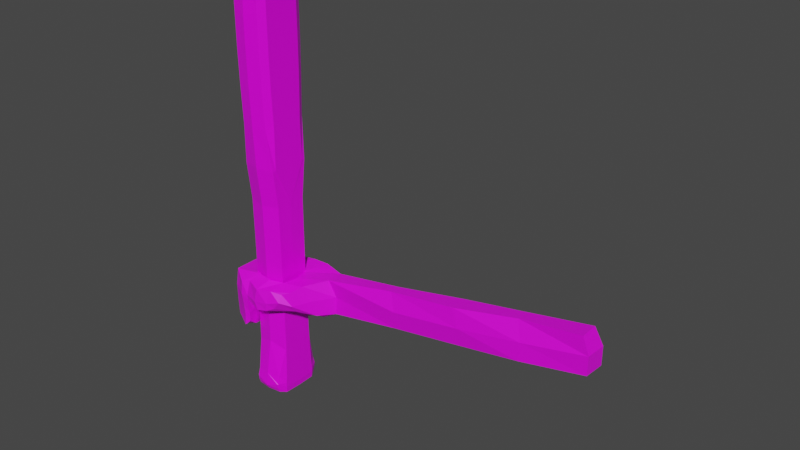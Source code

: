 # Source: BaseballBatWHand.blend  (saved by Blender 2.81.16; exported with 4.5.12 LTS)
import bpy
from mathutils import Matrix  # noqa: F401  (used for matrix-valued properties, if any)

bpy.ops.wm.read_factory_settings(use_empty=True)
scene = bpy.context.scene
scene.name = 'Scene'

# ---- collections
col_collection = bpy.data.collections.new('Collection'); scene.collection.children.link(col_collection)

# ---- images (referenced by path relative to the original .blend; pixels are not part of the script)
import os
ASSET_DIR = os.environ.get("B2B_ASSET_DIR", "")  # directory of the original .blend (textures are referenced by path, not embedded)
HERE = os.path.dirname(os.path.abspath(__file__))  # packed textures are extracted next to this script under _unpacked/

def load_image(name, relpath, width, height, colorspace="sRGB"):
    """Load a texture the original file referenced (path relative to the .blend, or extracted next to this script)."""
    p = next((c for c in (os.path.join(HERE, relpath), os.path.join(ASSET_DIR, relpath)) if relpath and os.path.exists(c)), "")
    if p:
        img = bpy.data.images.load(p, check_existing=True)
        img.name = name
    else:  # same state as the original file: an image datablock whose file is absent (Cycles renders it pink)
        img = bpy.data.images.new(name, width, height)
        img.source = "FILE"
        img.filepath = "//" + (relpath or name)
    img.colorspace_settings.name = colorspace
    return img
img_baseballbat = load_image('Baseballbat', 'Baseballbat.png', 1024, 1024, 'sRGB')
img_hand = load_image('Hand', 'Hand.png', 1024, 1024, 'sRGB')

# ---- materials (node trees are filled in below, after node groups)
mat_material = bpy.data.materials.new('Material')
mat_material.alpha_threshold = 0.0
mat_material.use_transparent_shadow = False
mat_material.line_color = (0.0, 0.0, 0.0, 1.0)
mat_material_001 = bpy.data.materials.new('Material.001')
mat_material_001.use_transparent_shadow = False

# ---- material node trees
mat_material.use_nodes = True; mat_material.node_tree.nodes.clear()
_N = mat_material.node_tree.nodes; _L = mat_material.node_tree.links
n0 = _N.new('ShaderNodeOutputMaterial'); n0.name = 'Material Output'; n0.location = (300, 300)
n1 = _N.new('ShaderNodeBsdfPrincipled'); n1.name = 'Principled BSDF'; n1.location = (10, 300)
n1.distribution = 'GGX'
n1.subsurface_method = 'BURLEY'
n1.inputs[2].default_value = 0.4
n1.inputs[3].default_value = 1.45
n1.inputs[27].default_value = (0.0, 0.0, 0.0, 1.0)
n1.inputs[28].default_value = 1.0
n2 = _N.new('ShaderNodeTexImage'); n2.name = 'Image Texture'; n2.location = (-280, 270)
n2.image = img_baseballbat
_L.new(n1.outputs[0], n0.inputs[0])
_L.new(n2.outputs[0], n1.inputs[0])
n0.is_active_output = True
mat_material_001.use_nodes = True; mat_material_001.node_tree.nodes.clear()
_N = mat_material_001.node_tree.nodes; _L = mat_material_001.node_tree.links
n0 = _N.new('ShaderNodeOutputMaterial'); n0.name = 'Material Output'; n0.location = (300, 300)
n1 = _N.new('ShaderNodeBsdfPrincipled'); n1.name = 'Principled BSDF'; n1.location = (10, 300)
n1.distribution = 'GGX'
n1.subsurface_method = 'BURLEY'
n1.inputs[3].default_value = 1.45
n1.inputs[27].default_value = (0.0, 0.0, 0.0, 1.0)
n1.inputs[28].default_value = 1.0
n2 = _N.new('ShaderNodeTexImage'); n2.name = 'Image Texture'; n2.location = (-280, 270)
n2.image = img_hand
_L.new(n1.outputs[0], n0.inputs[0])
_L.new(n2.outputs[0], n1.inputs[0])
n0.is_active_output = True

# ---- world
world_world = bpy.data.worlds.new('World'); scene.world = world_world
world_world.use_nodes = True; world_world.node_tree.nodes.clear()
_N = world_world.node_tree.nodes; _L = world_world.node_tree.links
n0 = _N.new('ShaderNodeOutputWorld'); n0.name = 'World Output'; n0.location = (300, 300)
n1 = _N.new('ShaderNodeBackground'); n1.name = 'Background'; n1.location = (10, 300)
n1.inputs[0].default_value = (0.05088, 0.05088, 0.05088, 1.0)
_L.new(n1.outputs[0], n0.inputs[0])
n0.is_active_output = True
world_world.color = (0.05088, 0.05088, 0.05088)
world_world.use_sun_shadow = False
world_world.sun_shadow_jitter_overblur = 0.0

# ---- meshes
me_cube = bpy.data.meshes.new('Cube')
me_cube.from_pydata([(0.03839, -0.03985, -0.1825), (0.02991, -0.05544, 0.7925), (0.02989, -0.05469, -0.1779), (0.03839, -0.04006, 0.8017), (0.03806, 0.0, 0.8094), (0.03806, 0.0, -0.1842), (0.03029, -0.0519, 0.4523), (0.03938, -0.03635, 0.4526), (0.03937, 0.0, 0.4524), (0.03029, -0.05652, 0.6101), (0.03938, -0.04009, 0.603), (0.03937, 0.0, 0.6083), (0.03028, -0.05665, 0.6961), (0.03938, -0.04016, 0.7058), (0.03937, 0.0, 0.7037), (0.03029, -0.05489, 0.5305), (0.03938, -0.0391, 0.5306), (0.03937, 0.0, 0.5231), (0.03846, -0.03472, 0.1766), (0.03938, 0.0, 0.1793), (0.03937, 0.0, 0.1844), (0.03846, -0.03555, 0.2748), (0.03938, 0.0, 0.2747), (0.03937, 0.0, 0.2765), (0.03846, -0.04534, 0.361), (0.03938, -0.03802, 0.3608), (0.03937, 0.0, 0.361), (0.03846, -0.03475, 0.05584), (0.03938, 0.0, 0.05656), (0.03937, 0.0, 0.05021), (0.03845, -0.03741, -0.0723), (0.03938, -0.03646, -0.07658), (0.03937, 0.0, -0.07538), (0.03022, -0.05813, -0.1676), (0.03937, -0.04051, -0.1684), (0.03937, 0.0, -0.1691), (0.03134, -0.05825, -0.1563), (0.03937, -0.0406, -0.1563), (0.03937, 0.0, -0.1563), (0.03023, -0.05452, -0.1404), (0.03937, -0.03903, -0.1404), (0.03937, 0.0, -0.1436), (0.0, -0.04611, 0.8101), (0.0, -0.05936, 0.7898), (0.0, -0.0584, -0.1779), (0.0, -0.04583, -0.1845), (0.0, 0.0, -0.1873), (0.0, 0.0, 0.8134), (0.0, -0.05815, 0.4514), (0.0, -0.06279, 0.6269), (0.0, -0.06277, 0.6782), (0.0, -0.06101, 0.5321), (0.0, -0.04359, 0.1726), (0.0, -0.04457, 0.2736), (0.0, -0.05444, 0.3616), (0.0, -0.04365, 0.04941), (0.0, -0.04531, -0.0589), (0.0, -0.06369, -0.1676), (0.02915, -0.06011, -0.1563), (0.0, -0.05976, -0.1379)], [], [(45, 0, 2, 44), (13, 3, 1, 12), (14, 4, 3, 13), (46, 5, 0, 45), (26, 8, 7, 25), (25, 7, 6, 24), (17, 11, 10, 16), (16, 10, 9, 15), (11, 14, 13, 10), (10, 13, 12, 9), (7, 16, 15, 6), (8, 17, 16, 7), (28, 19, 18, 27), (29, 20, 19, 28), (19, 22, 21, 18), (20, 23, 22, 19), (22, 25, 24, 21), (23, 26, 25, 22), (32, 29, 28, 31), (31, 28, 27, 30), (40, 31, 30, 39), (41, 32, 31, 40), (5, 35, 34, 0), (0, 34, 33, 2), (35, 38, 37, 34), (34, 37, 36, 33), (38, 41, 40, 37), (37, 40, 39, 36), (36, 39, 59, 58), (33, 36, 58, 57), (2, 33, 57, 44), (39, 30, 56, 59), (30, 27, 55, 56), (21, 24, 54, 53), (18, 21, 53, 52), (27, 18, 52, 55), (6, 15, 51, 48), (9, 12, 50, 49), (15, 9, 49, 51), (24, 6, 48, 54), (4, 47, 42, 3), (12, 1, 43, 50), (3, 42, 43, 1), (58, 59, 57)])
_uv = me_cube.uv_layers.new(name='UVMap')
_uv.uv.foreach_set('vector', [0.25, 0.6875, 0.375, 0.6875, 0.375, 0.75, 0.25, 0.75, 0.5938, 0.6875, 0.625, 0.6875, 0.625, 0.75, 0.5938, 0.75, 0.5938, 0.625, 0.625, 0.625, 0.625, 0.6875, 0.5938, 0.6875, 0.25, 0.625, 0.375, 0.625, 0.375, 0.6875, 0.25, 0.6875, 0.4844, 0.625, 0.5, 0.625, 0.5, 0.6875, 0.4844, 0.6514, 0.4844, 0.6514, 0.5, 0.6875, 0.5, 0.75, 0.4844, 0.75, 0.5312, 0.625, 0.5625, 0.625, 0.5625, 0.6875, 0.5312, 0.6875, 0.5312, 0.6875, 0.5625, 0.6875, 0.5625, 0.75, 0.5312, 0.75, 0.5625, 0.625, 0.5938, 0.625, 0.5938, 0.6875, 0.5625, 0.6875, 0.5625, 0.6875, 0.5938, 0.6875, 0.5938, 0.75, 0.5625, 0.75, 0.5, 0.6875, 0.5312, 0.6875, 0.5312, 0.75, 0.5, 0.75, 0.5, 0.625, 0.5312, 0.625, 0.5312, 0.6875, 0.5, 0.6875, 0.4062, 0.6514, 0.4375, 0.6514, 0.4375, 0.75, 0.4062, 0.75, 0.4062, 0.625, 0.4375, 0.625, 0.4375, 0.6514, 0.4062, 0.6514, 0.4375, 0.6514, 0.4688, 0.6514, 0.4688, 0.75, 0.4375, 0.75, 0.4375, 0.625, 0.4688, 0.625, 0.4688, 0.6514, 0.4375, 0.6514, 0.4688, 0.6514, 0.4844, 0.6514, 0.4844, 0.75, 0.4688, 0.75, 0.4688, 0.625, 0.4844, 0.625, 0.4844, 0.6514, 0.4688, 0.6514, 0.3906, 0.625, 0.4062, 0.625, 0.4062, 0.6514, 0.3906, 0.6875, 0.3906, 0.6875, 0.4062, 0.6514, 0.4062, 0.75, 0.3906, 0.75, 0.3887, 0.6875, 0.3906, 0.6875, 0.3906, 0.75, 0.3887, 0.75, 0.3887, 0.625, 0.3906, 0.625, 0.3906, 0.6875, 0.3887, 0.6875, 0.375, 0.625, 0.3828, 0.625, 0.3828, 0.6875, 0.375, 0.6875, 0.375, 0.6875, 0.3828, 0.6875, 0.3828, 0.75, 0.375, 0.75, 0.3828, 0.625, 0.3867, 0.625, 0.3867, 0.6875, 0.3828, 0.6875, 0.3828, 0.6875, 0.3867, 0.6875, 0.3867, 0.75, 0.3828, 0.75, 0.3867, 0.625, 0.3887, 0.625, 0.3887, 0.6875, 0.3867, 0.6875, 0.3867, 0.6875, 0.3887, 0.6875, 0.3887, 0.75, 0.3867, 0.75, 0.3867, 0.75, 0.3887, 0.75, 0.3887, 0.875, 0.3867, 0.875, 0.3828, 0.75, 0.3867, 0.75, 0.3867, 0.875, 0.3828, 0.875, 0.375, 0.75, 0.3828, 0.75, 0.3828, 0.875, 0.375, 0.875, 0.3887, 0.75, 0.3906, 0.75, 0.3906, 0.875, 0.3887, 0.875, 0.3906, 0.75, 0.4062, 0.75, 0.4062, 0.875, 0.3906, 0.875, 0.4688, 0.75, 0.4844, 0.75, 0.4844, 0.875, 0.4688, 0.875, 0.4375, 0.75, 0.4688, 0.75, 0.4688, 0.875, 0.4375, 0.875, 0.4062, 0.75, 0.4375, 0.75, 0.4375, 0.875, 0.4062, 0.875, 0.5, 0.75, 0.5312, 0.75, 0.5312, 0.875, 0.5, 0.875, 0.5625, 0.75, 0.5938, 0.75, 0.5938, 0.875, 0.5625, 0.875, 0.5312, 0.75, 0.5625, 0.75, 0.5625, 0.875, 0.5312, 0.875, 0.4844, 0.75, 0.5, 0.75, 0.5, 0.875, 0.4844, 0.875, 0.625, 0.625, 0.75, 0.625, 0.75, 0.6875, 0.625, 0.6875, 0.5938, 0.75, 0.625, 0.75, 0.625, 0.875, 0.5938, 0.875, 0.625, 0.6875, 0.75, 0.6875, 0.75, 0.75, 0.625, 0.75, 0.3867, 0.875, 0.3887, 0.875, 0.3828, 0.875])
me_cube.materials.append(mat_material)
me_cube.use_remesh_preserve_volume = False
me_cube.use_remesh_preserve_attributes = False
me_cube.use_mirror_vertex_groups = False
me_cube.update()
me_cube_001 = bpy.data.meshes.new('Cube.001')
me_cube_001.from_pydata([(-0.06514, -0.06508, 0.2669), (-0.06585, -0.06662, 0.3775), (-0.06313, 0.07391, 0.2438), (-0.08073, 0.06873, 0.3861), (0.04535, -0.05624, 0.3799), (0.08234, 0.06178, 0.2897), (0.09762, 0.0716, 0.3946), (-0.06676, -0.06413, 0.3153), (-0.08507, 0.07391, 0.3087), (0.1148, 0.0796, 0.3146), (0.03168, -0.06682, 0.3453), (-0.06884, -0.06711, 0.3447), (-0.0828, 0.07024, 0.3486), (0.1148, 0.0796, 0.3566), (0.04641, -0.06754, 0.3648), (-0.08198, 0.07331, 0.2733), (0.09504, 0.07944, 0.298), (-0.05227, -0.06562, 0.336), (-0.06424, -0.064, 0.291), (-0.04288, 0.07164, 0.2411), (-0.02322, 0.08415, 0.3901), (-0.05216, -0.06218, 0.2793), (-0.04869, -0.05893, 0.3813), (-0.04372, 0.09421, 0.3087), (-0.05275, -0.0657, 0.3472), (-0.04372, 0.09421, 0.3563), (-0.04643, 0.08549, 0.2659), (-0.05158, -0.06238, 0.3014), (-0.08471, -0.04469, 0.2529), (-0.1023, -0.04276, 0.3864), (0.06112, -0.04743, 0.3861), (0.06424, -0.036, 0.3372), (-0.1066, -0.04469, 0.3086), (0.06627, -0.04745, 0.3544), (-0.104, -0.04774, 0.3486), (-0.1036, -0.0453, 0.2731), (-0.04758, -0.04634, 0.3266), (-0.03736, -0.03721, 0.3935), (-0.0568, -0.04201, 0.2625), (-0.102, 0.03276, 0.3861), (0.1128, 0.03856, 0.3146), (-0.1063, 0.03439, 0.3087), (-0.104, 0.03072, 0.3486), (-0.1032, 0.03379, 0.2733), (-0.08437, 0.03439, 0.2438), (0.09969, 0.03227, 0.396), (0.01445, -0.07349, 0.3536), (0.1148, 0.03856, 0.3566), (0.02115, -0.06533, 0.3833), (-0.0359, 0.02909, 0.3912), (-0.05557, 0.02918, 0.2451), (-0.05135, -0.05117, 0.3034), (0.02877, -0.03232, 0.3926), (0.01172, -0.07205, 0.3349), (0.02636, -0.03806, 0.33), (0.04933, 0.08298, 0.3971), (0.0588, 0.09421, 0.3087), (0.0588, 0.09421, 0.3563), (0.05609, 0.08549, 0.2796), (0.04873, 0.06525, 0.2688), (0.02792, 0.03074, 0.2978), (0.02807, 0.03238, 0.3912), (0.01113, 0.07571, 0.2547), (-0.003018, 0.03556, 0.2612), (0.01265, 0.08136, 0.397), (0.007537, 0.09421, 0.3087), (0.007537, 0.09421, 0.3563), (0.004827, 0.08549, 0.2728), (-0.002723, 0.03633, 0.3912), (-0.08471, -0.005259, 0.2482), (-0.04462, -0.003971, 0.3913), (-0.06425, -0.005208, 0.2555), (-0.1023, -0.005116, 0.3864), (-0.1063, -0.004836, 0.3087), (-0.104, -0.008512, 0.3486), (-0.1036, -0.005866, 0.2731), (0.07179, -0.01985, 0.3936), (0.08448, -0.006641, 0.3554), (0.08924, 0.002655, 0.3177), (0.03902, -0.00116, 0.3075), (0.03922, -0.00153, 0.3945), (-0.01349, -0.07291, 0.379), (-0.01962, -0.07539, 0.3478), (-0.01188, -0.07473, 0.3295), (0.002077, -0.04586, 0.3265), (-0.003701, -0.04183, 0.3927), (0.4429, 0.1025, 0.4148), (0.4429, 0.08729, 0.3728), (0.4256, 0.07987, 0.4528), (0.4277, 0.03663, 0.4542), (0.4429, 0.03087, 0.4148), (0.4408, 0.03709, 0.3728), (0.7332, 0.0846, 0.4701), (0.7332, 0.08411, 0.4282), (0.7159, 0.07962, 0.5082), (0.718, 0.03568, 0.5096), (0.7327, 0.03457, 0.4722), (0.7311, 0.03746, 0.4282), (0.2637, 0.04437, 0.4251), (0.2616, 0.07073, 0.4237), (0.2789, 0.08207, 0.3437), (0.2768, 0.04061, 0.3437), (0.2789, 0.09413, 0.3857), (0.2789, 0.03433, 0.3857), (0.586, 0.0322, 0.4005), (0.588, 0.0322, 0.4425), (0.5729, 0.04774, 0.4819), (0.5708, 0.07934, 0.4805), (0.588, 0.09076, 0.4425), (0.588, 0.09076, 0.4005)], [], [(42, 39, 3, 12), (57, 55, 6, 13), (33, 30, 4, 14), (24, 22, 1, 11), (37, 29, 1, 22), (27, 17, 7, 18), (51, 27, 17, 36), (58, 56, 9, 16), (43, 41, 8, 15), (17, 24, 11, 7), (31, 33, 14, 10), (56, 57, 13, 9), (41, 42, 12, 8), (44, 43, 15, 2), (59, 58, 16, 5), (21, 27, 18, 0), (2, 15, 26, 19), (8, 12, 25, 23), (83, 82, 24, 17), (15, 8, 23, 26), (36, 17, 22, 37), (85, 37, 22, 81), (28, 38, 21, 0), (82, 81, 22, 24), (12, 3, 20, 25), (69, 71, 38, 28), (85, 52, 54, 84), (70, 71, 50, 49), (0, 18, 35, 28), (7, 11, 34, 32), (78, 77, 33, 31), (18, 7, 32, 35), (70, 72, 29, 37), (84, 83, 17, 36), (77, 76, 30, 33), (11, 1, 29, 34), (101, 100, 87, 91), (59, 5, 40, 60), (20, 3, 39, 49), (16, 9, 40), (99, 98, 89, 88), (5, 16, 40), (64, 20, 49, 68), (2, 19, 50, 44), (69, 75, 43, 44), (73, 74, 42, 41), (75, 73, 41, 43), (74, 72, 39, 42), (52, 30, 33, 31, 54), (68, 49, 50, 63), (38, 21, 27, 51), (31, 10, 53, 54), (14, 4, 48, 46), (30, 52, 48, 4), (10, 14, 46, 53), (45, 61, 60, 40), (6, 55, 61, 45), (62, 59, 60, 63), (62, 67, 58, 59), (65, 66, 57, 56), (67, 65, 56, 58), (66, 64, 55, 57), (78, 31, 54, 79), (80, 52, 54, 79), (76, 80, 52, 30), (25, 20, 64, 66), (26, 23, 65, 67), (23, 25, 66, 65), (19, 26, 67, 62), (19, 62, 63, 50), (61, 68, 63, 60), (55, 64, 68, 61), (34, 29, 72, 74), (35, 32, 73, 75), (32, 34, 74, 73), (28, 35, 75, 69), (49, 39, 72, 70), (37, 38, 71, 70), (44, 50, 71, 69), (45, 61, 80, 76), (61, 80, 79, 60), (40, 78, 79, 60), (47, 45, 76, 77), (40, 47, 77, 78), (54, 53, 83, 84), (37, 85, 84, 36), (46, 48, 81, 82), (52, 85, 81, 48), (53, 46, 82, 83), (106, 105, 96, 95), (105, 104, 97, 96), (100, 102, 86, 87), (102, 99, 88, 86), (98, 103, 90, 89), (103, 101, 91, 90), (38, 37, 36, 51), (92, 94, 95, 96), (93, 92, 96, 97), (107, 106, 95, 94), (109, 108, 92, 93), (104, 109, 93, 97), (108, 107, 94, 92), (47, 40, 101, 103), (45, 47, 103, 98), (13, 6, 99, 102), (9, 13, 102, 100), (6, 45, 98, 99), (40, 9, 100, 101), (86, 88, 107, 108), (91, 87, 109, 104), (87, 86, 108, 109), (88, 89, 106, 107), (90, 91, 104, 105), (89, 90, 105, 106)])
_uv = me_cube_001.uv_layers.new(name='UVMap')
_uv.uv.foreach_set('vector', [0.5625, 0.1875, 0.625, 0.1875, 0.625, 0.25, 0.5625, 0.25, 0.5625, 0.4375, 0.625, 0.4375, 0.625, 0.5, 0.5625, 0.5, 0.5625, 0.625, 0.625, 0.625, 0.625, 0.75, 0.5625, 0.75, 0.5625, 0.875, 0.625, 0.875, 0.625, 1.0, 0.5625, 1.0, 0.75, 0.625, 0.875, 0.625, 0.875, 0.75, 0.75, 0.75, 0.4375, 0.875, 0.5, 0.875, 0.5, 1.0, 0.4375, 1.0, 0.375, 0.625, 0.375, 0.75, 0.5, 0.75, 0.5, 0.625, 0.4375, 0.4375, 0.5, 0.4375, 0.5, 0.5, 0.4375, 0.5, 0.4375, 0.1875, 0.5, 0.1875, 0.5, 0.25, 0.4375, 0.25, 0.5, 0.875, 0.5625, 0.875, 0.5625, 1.0, 0.5, 1.0, 0.5, 0.625, 0.5625, 0.625, 0.5625, 0.75, 0.5, 0.75, 0.5, 0.4375, 0.5625, 0.4375, 0.5625, 0.5, 0.5, 0.5, 0.5, 0.1875, 0.5625, 0.1875, 0.5625, 0.25, 0.5, 0.25, 0.375, 0.1875, 0.4375, 0.1875, 0.4375, 0.25, 0.375, 0.25, 0.375, 0.4375, 0.4375, 0.4375, 0.4375, 0.5, 0.375, 0.5, 0.375, 0.875, 0.4375, 0.875, 0.4375, 1.0, 0.375, 1.0, 0.375, 0.25, 0.4375, 0.25, 0.4375, 0.375, 0.375, 0.375, 0.5, 0.25, 0.5625, 0.25, 0.5625, 0.375, 0.5, 0.375, 0.5, 0.8438, 0.5625, 0.8438, 0.5625, 0.875, 0.5, 0.875, 0.4375, 0.25, 0.5, 0.25, 0.5, 0.375, 0.4375, 0.375, 0.5, 0.625, 0.5, 0.75, 0.75, 0.75, 0.75, 0.625, 0.7188, 0.625, 0.75, 0.625, 0.75, 0.75, 0.7188, 0.75, 0.125, 0.625, 0.25, 0.625, 0.25, 0.75, 0.125, 0.75, 0.5625, 0.8438, 0.625, 0.8438, 0.625, 0.875, 0.5625, 0.875, 0.5625, 0.25, 0.625, 0.25, 0.625, 0.375, 0.5625, 0.375, 0.125, 0.5938, 0.25, 0.5938, 0.25, 0.625, 0.125, 0.625, 0.0, 0.0, 0.0, 0.0, 0.0, 0.0, 0.0, 0.0, 0.0, 0.0, 0.0, 0.0, 0.0, 0.0, 0.0, 0.0, 0.375, 0.0, 0.4375, 0.0, 0.4375, 0.125, 0.375, 0.125, 0.5, 0.0, 0.5625, 0.0, 0.5625, 0.125, 0.5, 0.125, 0.5, 0.5938, 0.5625, 0.5937, 0.5625, 0.625, 0.5, 0.625, 0.4375, 0.0, 0.5, 0.0, 0.5, 0.125, 0.4375, 0.125, 0.75, 0.5938, 0.875, 0.5938, 0.875, 0.625, 0.75, 0.625, 0.5, 0.625, 0.5, 0.75, 0.5, 0.75, 0.5, 0.625, 0.5625, 0.5937, 0.625, 0.5938, 0.625, 0.625, 0.5625, 0.625, 0.5625, 0.0, 0.625, 0.0, 0.625, 0.125, 0.5625, 0.125, 0.4375, 0.5625, 0.5, 0.5, 0.5, 0.5, 0.4375, 0.5625, 0.3125, 0.5, 0.375, 0.5, 0.375, 0.5625, 0.3125, 0.5625, 0.75, 0.5, 0.875, 0.5, 0.875, 0.5625, 0.75, 0.5625, 0.4375, 0.5, 0.5, 0.5, 0.4375, 0.5625, 0.625, 0.5, 0.625, 0.5625, 0.625, 0.5625, 0.625, 0.5, 0.375, 0.5, 0.4375, 0.5, 0.375, 0.5625, 0.7188, 0.5, 0.75, 0.5, 0.75, 0.5625, 0.7187, 0.5625, 0.125, 0.5, 0.25, 0.5, 0.25, 0.5625, 0.125, 0.5625, 0.375, 0.1562, 0.4375, 0.1562, 0.4375, 0.1875, 0.375, 0.1875, 0.5, 0.1562, 0.5625, 0.1563, 0.5625, 0.1875, 0.5, 0.1875, 0.4375, 0.1562, 0.5, 0.1562, 0.5, 0.1875, 0.4375, 0.1875, 0.5625, 0.1563, 0.625, 0.1562, 0.625, 0.1875, 0.5625, 0.1875, 0.0, 0.0, 0.0, 0.0, 0.0, 0.0, 0.0, 0.0, 0.0, 0.0, 0.0, 0.0, 0.0, 0.0, 0.0, 0.0, 0.0, 0.0, 0.25, 0.625, 0.25, 0.75, 0.375, 0.75, 0.375, 0.625, 0.5, 0.625, 0.5, 0.75, 0.5, 0.75, 0.5, 0.625, 0.5625, 0.75, 0.625, 0.75, 0.625, 0.8125, 0.5625, 0.8125, 0.625, 0.625, 0.6875, 0.625, 0.6875, 0.75, 0.625, 0.75, 0.5, 0.75, 0.5625, 0.75, 0.5625, 0.8125, 0.5, 0.8125, 0.0, 0.0, 0.0, 0.0, 0.0, 0.0, 0.0, 0.0, 0.625, 0.5, 0.6875, 0.5, 0.6875, 0.5625, 0.625, 0.5625, 0.2812, 0.5, 0.3125, 0.5, 0.3125, 0.5625, 0.2812, 0.5625, 0.375, 0.4062, 0.4375, 0.4062, 0.4375, 0.4375, 0.375, 0.4375, 0.5, 0.4062, 0.5625, 0.4062, 0.5625, 0.4375, 0.5, 0.4375, 0.4375, 0.4062, 0.5, 0.4062, 0.5, 0.4375, 0.4375, 0.4375, 0.5625, 0.4062, 0.625, 0.4062, 0.625, 0.4375, 0.5625, 0.4375, 0.0, 0.0, 0.0, 0.0, 0.0, 0.0, 0.0, 0.0, 0.0, 0.0, 0.0, 0.0, 0.0, 0.0, 0.0, 0.0, 0.0, 0.0, 0.0, 0.0, 0.0, 0.0, 0.0, 0.0, 0.5625, 0.375, 0.625, 0.375, 0.625, 0.4062, 0.5625, 0.4062, 0.4375, 0.375, 0.5, 0.375, 0.5, 0.4062, 0.4375, 0.4062, 0.5, 0.375, 0.5625, 0.375, 0.5625, 0.4062, 0.5, 0.4062, 0.375, 0.375, 0.4375, 0.375, 0.4375, 0.4062, 0.375, 0.4062, 0.25, 0.5, 0.2812, 0.5, 0.2812, 0.5625, 0.25, 0.5625, 0.0, 0.0, 0.0, 0.0, 0.0, 0.0, 0.0, 0.0, 0.6875, 0.5, 0.7188, 0.5, 0.7187, 0.5625, 0.6875, 0.5625, 0.5625, 0.125, 0.625, 0.125, 0.625, 0.1562, 0.5625, 0.1563, 0.4375, 0.125, 0.5, 0.125, 0.5, 0.1562, 0.4375, 0.1562, 0.5, 0.125, 0.5625, 0.125, 0.5625, 0.1563, 0.5, 0.1562, 0.375, 0.125, 0.4375, 0.125, 0.4375, 0.1562, 0.375, 0.1562, 0.75, 0.5625, 0.875, 0.5625, 0.875, 0.5938, 0.75, 0.5938, 0.0, 0.0, 0.0, 0.0, 0.0, 0.0, 0.0, 0.0, 0.125, 0.5625, 0.25, 0.5625, 0.25, 0.5938, 0.125, 0.5938, 0.0, 0.0, 0.0, 0.0, 0.0, 0.0, 0.0, 0.0, 0.0, 0.0, 0.0, 0.0, 0.0, 0.0, 0.0, 0.0, 0.0, 0.0, 0.0, 0.0, 0.0, 0.0, 0.0, 0.0, 0.5625, 0.5625, 0.625, 0.5625, 0.625, 0.5938, 0.5625, 0.5937, 0.5, 0.5625, 0.5625, 0.5625, 0.5625, 0.5937, 0.5, 0.5938, 0.5, 0.625, 0.5, 0.75, 0.5, 0.75, 0.5, 0.625, 0.0, 0.0, 0.0, 0.0, 0.0, 0.0, 0.0, 0.0, 0.5625, 0.8125, 0.625, 0.8125, 0.625, 0.8438, 0.5625, 0.8438, 0.6875, 0.625, 0.7188, 0.625, 0.7188, 0.75, 0.6875, 0.75, 0.5, 0.8125, 0.5625, 0.8125, 0.5625, 0.8438, 0.5, 0.8438, 0.625, 0.5625, 0.5625, 0.5625, 0.5625, 0.5625, 0.625, 0.5625, 0.5625, 0.5625, 0.5, 0.5625, 0.5, 0.5625, 0.5625, 0.5625, 0.5, 0.5, 0.5625, 0.5, 0.5625, 0.5, 0.5, 0.5, 0.5625, 0.5, 0.625, 0.5, 0.625, 0.5, 0.5625, 0.5, 0.625, 0.5625, 0.5625, 0.5625, 0.5625, 0.5625, 0.625, 0.5625, 0.5625, 0.5625, 0.5, 0.5625, 0.5, 0.5625, 0.5625, 0.5625, 0.0, 0.0, 0.0, 0.0, 0.0, 0.0, 0.0, 0.0, 0.5625, 0.5, 0.625, 0.5, 0.625, 0.5625, 0.5625, 0.5625, 0.5, 0.5, 0.5625, 0.5, 0.5625, 0.5625, 0.5, 0.5625, 0.625, 0.5, 0.625, 0.5625, 0.625, 0.5625, 0.625, 0.5, 0.5, 0.5, 0.5625, 0.5, 0.5625, 0.5, 0.5, 0.5, 0.4375, 0.5625, 0.5, 0.5, 0.5, 0.5, 0.4375, 0.5625, 0.5625, 0.5, 0.625, 0.5, 0.625, 0.5, 0.5625, 0.5, 0.5625, 0.5625, 0.5, 0.5625, 0.5, 0.5625, 0.5625, 0.5625, 0.625, 0.5625, 0.5625, 0.5625, 0.5625, 0.5625, 0.625, 0.5625, 0.5625, 0.5, 0.625, 0.5, 0.625, 0.5, 0.5625, 0.5, 0.5, 0.5, 0.5625, 0.5, 0.5625, 0.5, 0.5, 0.5, 0.625, 0.5, 0.625, 0.5625, 0.625, 0.5625, 0.625, 0.5, 0.4375, 0.5625, 0.5, 0.5, 0.5, 0.5, 0.4375, 0.5625, 0.5625, 0.5, 0.625, 0.5, 0.625, 0.5, 0.5625, 0.5, 0.4375, 0.5625, 0.5, 0.5, 0.5, 0.5, 0.4375, 0.5625, 0.5, 0.5, 0.5625, 0.5, 0.5625, 0.5, 0.5, 0.5, 0.625, 0.5, 0.625, 0.5625, 0.625, 0.5625, 0.625, 0.5, 0.5625, 0.5625, 0.5, 0.5625, 0.5, 0.5625, 0.5625, 0.5625, 0.625, 0.5625, 0.5625, 0.5625, 0.5625, 0.5625, 0.625, 0.5625])
me_cube_001.materials.append(mat_material_001)
me_cube_001.use_remesh_fix_poles = True
me_cube_001.use_remesh_preserve_attributes = False
me_cube_001.use_mirror_vertex_groups = False
me_cube_001.update()

# ---- objects
ob_baseballbat = bpy.data.objects.new('BaseballBat', me_cube)
ob_hand = bpy.data.objects.new('Hand', me_cube_001)

# ---- transforms, parenting, visibility, modifiers, constraints
ob_baseballbat.location = (0.0, 0.0, 0.2935)
ob_baseballbat.lock_rotations_4d = False
ob_baseballbat.empty_display_type = 'ARROWS'
ob_baseballbat.lineart.crease_threshold = 0.0
_m = ob_baseballbat.modifiers.new('Mirror', 'MIRROR')
_m.use_axis = (True, True, False)
_m.use_clip = True
ob_hand.location = (0.01308, -0.002967, 0.0)
ob_hand.lineart.crease_threshold = 0.0

# ---- collection membership
col_collection.objects.link(ob_baseballbat)
col_collection.objects.link(ob_hand)

# ---- scene / render settings (as saved in the file)
scene.frame_start = 1; scene.frame_end = 250; scene.frame_set(1)
scene.render.engine = 'BLENDER_EEVEE_NEXT'
scene.cycles.use_denoising = False
scene.cycles.samples = 128
scene.cycles.sampling_pattern = 'TABULATED_SOBOL'
scene.cycles.use_adaptive_sampling = False
scene.cycles.use_light_tree = False
scene.view_settings.view_transform = 'Filmic'
bpy.context.view_layer.update()

# ---- added for rendering (the .blend has no active camera and no usable light): camera, sun
cam_auto = bpy.data.cameras.new('AutoCamera')
cam_auto.lens = 50.0
cam_auto.sensor_width = 36.0
cam_auto.clip_end = 1000.0
ob_auto_camera = bpy.data.objects.new('AutoCamera', cam_auto)
scene.collection.objects.link(ob_auto_camera)
ob_auto_camera.location = (1.54622, -1.45329, 1.58247)
ob_auto_camera.rotation_euler = (1.09748, -7.21219e-08, 0.694738)
scene.camera = ob_auto_camera
light_auto_sun = bpy.data.lights.new('AutoSun', 'SUN')
light_auto_sun.energy = 3.0
light_auto_sun.angle = 0.0523599
ob_auto_sun = bpy.data.objects.new('AutoSun', light_auto_sun)
scene.collection.objects.link(ob_auto_sun)
ob_auto_sun.rotation_euler = (0.872665, 0.174533, 0.523599)
bpy.context.view_layer.update()
